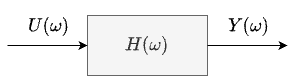

The diagram above was exported from draw.io. Its source (the exported page's mxGraphModel, read from the mxfile embedded in the PNG):
<mxGraphModel dx="960" dy="865" grid="1" gridSize="10" guides="1" tooltips="1" connect="1" arrows="1" fold="1" page="1" pageScale="1" pageWidth="850" pageHeight="1100" math="1" shadow="0">
  <root>
    <mxCell id="0" />
    <mxCell id="1" parent="0" />
    <mxCell id="2" value="$$H(\omega)$$" style="rounded=0;whiteSpace=wrap;html=1;fontSize=16;fillColor=#f5f5f5;fontColor=#333333;strokeColor=#666666;" vertex="1" parent="1">
      <mxGeometry x="360" y="420" width="120" height="60" as="geometry" />
    </mxCell>
    <mxCell id="3" value="" style="endArrow=classic;html=1;fontSize=16;" edge="1" parent="1" source="2">
      <mxGeometry width="50" height="50" relative="1" as="geometry">
        <mxPoint x="400" y="470" as="sourcePoint" />
        <mxPoint x="560" y="450" as="targetPoint" />
      </mxGeometry>
    </mxCell>
    <mxCell id="4" value="$$Y(\omega)$$" style="edgeLabel;html=1;align=center;verticalAlign=middle;resizable=0;points=[];labelBackgroundColor=none;fontSize=16;" vertex="1" connectable="0" parent="3">
      <mxGeometry x="-0.4615" y="2" relative="1" as="geometry">
        <mxPoint x="18" y="-18" as="offset" />
      </mxGeometry>
    </mxCell>
    <mxCell id="5" value="" style="endArrow=classic;html=1;entryX=0;entryY=0.5;entryDx=0;entryDy=0;fontSize=16;" edge="1" parent="1" target="2">
      <mxGeometry width="50" height="50" relative="1" as="geometry">
        <mxPoint x="280" y="450" as="sourcePoint" />
        <mxPoint x="450" y="420" as="targetPoint" />
      </mxGeometry>
    </mxCell>
    <mxCell id="6" value="$$U(\omega)$$" style="edgeLabel;html=1;align=center;verticalAlign=middle;resizable=0;points=[];labelBackgroundColor=none;fontSize=16;" vertex="1" connectable="0" parent="5">
      <mxGeometry x="-0.46" y="3" relative="1" as="geometry">
        <mxPoint x="18" y="-17" as="offset" />
      </mxGeometry>
    </mxCell>
  </root>
</mxGraphModel>